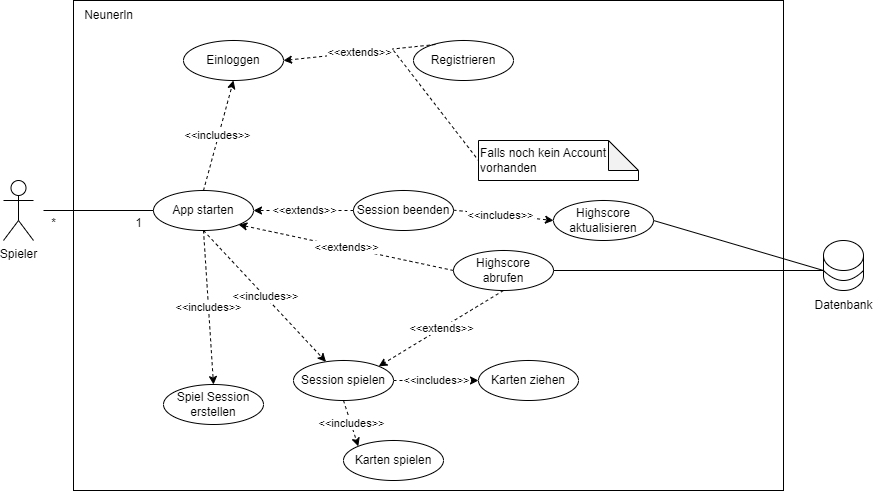

The diagram above was exported from draw.io. Its source (the exported page's mxGraphModel, read from the mxfile embedded in the PNG):
<mxGraphModel dx="956" dy="547" grid="1" gridSize="10" guides="1" tooltips="1" connect="1" arrows="1" fold="1" page="1" pageScale="1" pageWidth="1169" pageHeight="827" math="0" shadow="0">
  <root>
    <mxCell id="0" />
    <mxCell id="1" parent="0" />
    <mxCell id="SRUuakbCna23G8XX7YoJ-2" value="" style="rounded=0;whiteSpace=wrap;html=1;" parent="1" vertex="1">
      <mxGeometry x="180" y="30" width="710" height="490" as="geometry" />
    </mxCell>
    <mxCell id="SRUuakbCna23G8XX7YoJ-3" value="Spieler" style="shape=umlActor;verticalLabelPosition=bottom;verticalAlign=top;html=1;outlineConnect=0;" parent="1" vertex="1">
      <mxGeometry x="110" y="210" width="30" height="60" as="geometry" />
    </mxCell>
    <mxCell id="SRUuakbCna23G8XX7YoJ-4" value="App starten" style="ellipse;whiteSpace=wrap;html=1;align=center;" parent="1" vertex="1">
      <mxGeometry x="260" y="220" width="100" height="40" as="geometry" />
    </mxCell>
    <mxCell id="SRUuakbCna23G8XX7YoJ-7" value="Einloggen" style="ellipse;whiteSpace=wrap;html=1;align=center;" parent="1" vertex="1">
      <mxGeometry x="290" y="70" width="100" height="40" as="geometry" />
    </mxCell>
    <mxCell id="SRUuakbCna23G8XX7YoJ-10" value="" style="endArrow=none;html=1;rounded=0;entryX=0;entryY=0.5;entryDx=0;entryDy=0;" parent="1" target="SRUuakbCna23G8XX7YoJ-4" edge="1">
      <mxGeometry width="50" height="50" relative="1" as="geometry">
        <mxPoint x="150" y="240" as="sourcePoint" />
        <mxPoint x="200" y="190" as="targetPoint" />
      </mxGeometry>
    </mxCell>
    <mxCell id="SRUuakbCna23G8XX7YoJ-14" value="Registrieren         " style="ellipse;whiteSpace=wrap;html=1;align=center;" parent="1" vertex="1">
      <mxGeometry x="520" y="70" width="100" height="40" as="geometry" />
    </mxCell>
    <mxCell id="SRUuakbCna23G8XX7YoJ-17" value="&lt;font style=&quot;font-size: 12px;&quot;&gt;Falls noch kein Account vorhanden&lt;/font&gt;" style="shape=note;whiteSpace=wrap;html=1;backgroundOutline=1;darkOpacity=0.05;align=left;" parent="1" vertex="1">
      <mxGeometry x="585" y="170" width="160" height="40" as="geometry" />
    </mxCell>
    <mxCell id="SRUuakbCna23G8XX7YoJ-18" value="" style="endArrow=none;dashed=1;html=1;rounded=0;entryX=0;entryY=0.5;entryDx=0;entryDy=0;entryPerimeter=0;" parent="1" edge="1" target="SRUuakbCna23G8XX7YoJ-17">
      <mxGeometry width="50" height="50" relative="1" as="geometry">
        <mxPoint x="500" y="80" as="sourcePoint" />
        <mxPoint x="540" y="240" as="targetPoint" />
      </mxGeometry>
    </mxCell>
    <mxCell id="SRUuakbCna23G8XX7YoJ-22" value="Neunerln" style="text;html=1;align=center;verticalAlign=middle;resizable=0;points=[];autosize=1;strokeColor=none;fillColor=none;" parent="1" vertex="1">
      <mxGeometry x="180" y="30" width="70" height="30" as="geometry" />
    </mxCell>
    <mxCell id="SRUuakbCna23G8XX7YoJ-25" value="" style="endArrow=classic;html=1;rounded=0;entryX=0.5;entryY=1;entryDx=0;entryDy=0;dashed=1;exitX=0.5;exitY=0;exitDx=0;exitDy=0;" parent="1" source="SRUuakbCna23G8XX7YoJ-4" target="SRUuakbCna23G8XX7YoJ-7" edge="1">
      <mxGeometry relative="1" as="geometry">
        <mxPoint x="430" y="210" as="sourcePoint" />
        <mxPoint x="345.35533905932743" y="265.85786437626905" as="targetPoint" />
      </mxGeometry>
    </mxCell>
    <mxCell id="SRUuakbCna23G8XX7YoJ-26" value="&amp;lt;&amp;lt;includes&amp;gt;&amp;gt;" style="edgeLabel;resizable=0;html=1;align=center;verticalAlign=middle;" parent="SRUuakbCna23G8XX7YoJ-25" connectable="0" vertex="1">
      <mxGeometry relative="1" as="geometry">
        <mxPoint x="-1" as="offset" />
      </mxGeometry>
    </mxCell>
    <mxCell id="SRUuakbCna23G8XX7YoJ-28" value="" style="endArrow=classic;html=1;rounded=0;entryX=1;entryY=0.5;entryDx=0;entryDy=0;exitX=0.22;exitY=0.1;exitDx=0;exitDy=0;exitPerimeter=0;dashed=1;" parent="1" source="SRUuakbCna23G8XX7YoJ-14" target="SRUuakbCna23G8XX7YoJ-7" edge="1">
      <mxGeometry relative="1" as="geometry">
        <mxPoint x="490" y="280" as="sourcePoint" />
        <mxPoint x="590" y="280" as="targetPoint" />
      </mxGeometry>
    </mxCell>
    <mxCell id="SRUuakbCna23G8XX7YoJ-29" value="&amp;lt;&amp;lt;extends&amp;gt;&amp;gt;" style="edgeLabel;resizable=0;html=1;align=center;verticalAlign=middle;" parent="SRUuakbCna23G8XX7YoJ-28" connectable="0" vertex="1">
      <mxGeometry relative="1" as="geometry" />
    </mxCell>
    <mxCell id="SRUuakbCna23G8XX7YoJ-34" value="Karten ziehen" style="ellipse;whiteSpace=wrap;html=1;align=center;" parent="1" vertex="1">
      <mxGeometry x="585" y="390" width="100" height="40" as="geometry" />
    </mxCell>
    <mxCell id="SRUuakbCna23G8XX7YoJ-39" value="" style="endArrow=classic;html=1;rounded=0;dashed=1;exitX=1;exitY=0.5;exitDx=0;exitDy=0;entryX=0;entryY=0.5;entryDx=0;entryDy=0;" parent="1" target="SRUuakbCna23G8XX7YoJ-34" edge="1" source="f3FlR0FLvmJoAxLqKCOd-4">
      <mxGeometry relative="1" as="geometry">
        <mxPoint x="310" y="260" as="sourcePoint" />
        <mxPoint x="560" y="430" as="targetPoint" />
      </mxGeometry>
    </mxCell>
    <mxCell id="SRUuakbCna23G8XX7YoJ-40" value="&amp;lt;&amp;lt;includes&amp;gt;&amp;gt;" style="edgeLabel;resizable=0;html=1;align=center;verticalAlign=middle;" parent="SRUuakbCna23G8XX7YoJ-39" connectable="0" vertex="1">
      <mxGeometry relative="1" as="geometry" />
    </mxCell>
    <mxCell id="SRUuakbCna23G8XX7YoJ-50" value="*" style="text;html=1;align=center;verticalAlign=middle;resizable=0;points=[];autosize=1;strokeColor=none;fillColor=none;" parent="1" vertex="1">
      <mxGeometry x="145" y="238" width="30" height="30" as="geometry" />
    </mxCell>
    <mxCell id="SRUuakbCna23G8XX7YoJ-51" value="1" style="text;html=1;align=center;verticalAlign=middle;resizable=0;points=[];autosize=1;strokeColor=none;fillColor=none;" parent="1" vertex="1">
      <mxGeometry x="230" y="238" width="30" height="30" as="geometry" />
    </mxCell>
    <mxCell id="SRUuakbCna23G8XX7YoJ-57" value="Spiel Session erstellen" style="ellipse;whiteSpace=wrap;html=1;align=center;" parent="1" vertex="1">
      <mxGeometry x="270" y="414" width="100" height="40" as="geometry" />
    </mxCell>
    <mxCell id="SRUuakbCna23G8XX7YoJ-70" value="" style="endArrow=classic;html=1;rounded=0;entryX=0.5;entryY=0;entryDx=0;entryDy=0;dashed=1;" parent="1" target="SRUuakbCna23G8XX7YoJ-57" edge="1">
      <mxGeometry relative="1" as="geometry">
        <mxPoint x="310" y="260" as="sourcePoint" />
        <mxPoint x="410" y="260" as="targetPoint" />
      </mxGeometry>
    </mxCell>
    <mxCell id="SRUuakbCna23G8XX7YoJ-71" value="&amp;lt;&amp;lt;includes&amp;gt;&amp;gt;" style="edgeLabel;resizable=0;html=1;align=center;verticalAlign=middle;" parent="SRUuakbCna23G8XX7YoJ-70" connectable="0" vertex="1">
      <mxGeometry relative="1" as="geometry" />
    </mxCell>
    <mxCell id="f3FlR0FLvmJoAxLqKCOd-4" value="Session spielen" style="ellipse;whiteSpace=wrap;html=1;align=center;" vertex="1" parent="1">
      <mxGeometry x="400" y="390" width="100" height="40" as="geometry" />
    </mxCell>
    <mxCell id="f3FlR0FLvmJoAxLqKCOd-5" value="" style="endArrow=classic;html=1;rounded=0;dashed=1;exitX=0.5;exitY=1;exitDx=0;exitDy=0;" edge="1" parent="1" source="SRUuakbCna23G8XX7YoJ-4" target="f3FlR0FLvmJoAxLqKCOd-4">
      <mxGeometry relative="1" as="geometry">
        <mxPoint x="320" y="270" as="sourcePoint" />
        <mxPoint x="340" y="440" as="targetPoint" />
      </mxGeometry>
    </mxCell>
    <mxCell id="f3FlR0FLvmJoAxLqKCOd-6" value="&amp;lt;&amp;lt;includes&amp;gt;&amp;gt;" style="edgeLabel;resizable=0;html=1;align=center;verticalAlign=middle;" connectable="0" vertex="1" parent="f3FlR0FLvmJoAxLqKCOd-5">
      <mxGeometry relative="1" as="geometry" />
    </mxCell>
    <mxCell id="f3FlR0FLvmJoAxLqKCOd-7" value="Karten spielen" style="ellipse;whiteSpace=wrap;html=1;align=center;" vertex="1" parent="1">
      <mxGeometry x="450" y="470" width="100" height="40" as="geometry" />
    </mxCell>
    <mxCell id="f3FlR0FLvmJoAxLqKCOd-10" value="" style="endArrow=classic;html=1;rounded=0;entryX=0;entryY=0;entryDx=0;entryDy=0;dashed=1;exitX=0.5;exitY=1;exitDx=0;exitDy=0;" edge="1" parent="1" source="f3FlR0FLvmJoAxLqKCOd-4" target="f3FlR0FLvmJoAxLqKCOd-7">
      <mxGeometry relative="1" as="geometry">
        <mxPoint x="500" y="440" as="sourcePoint" />
        <mxPoint x="450" y="480.9999999999999" as="targetPoint" />
      </mxGeometry>
    </mxCell>
    <mxCell id="f3FlR0FLvmJoAxLqKCOd-11" value="&amp;lt;&amp;lt;includes&amp;gt;&amp;gt;" style="edgeLabel;resizable=0;html=1;align=center;verticalAlign=middle;" connectable="0" vertex="1" parent="f3FlR0FLvmJoAxLqKCOd-10">
      <mxGeometry relative="1" as="geometry" />
    </mxCell>
    <mxCell id="f3FlR0FLvmJoAxLqKCOd-12" value="Highscore abrufen" style="ellipse;whiteSpace=wrap;html=1;align=center;" vertex="1" parent="1">
      <mxGeometry x="560" y="280" width="100" height="40" as="geometry" />
    </mxCell>
    <mxCell id="f3FlR0FLvmJoAxLqKCOd-19" value="" style="endArrow=classic;html=1;rounded=0;dashed=1;exitX=0;exitY=0.5;exitDx=0;exitDy=0;entryX=1;entryY=1;entryDx=0;entryDy=0;" edge="1" parent="1" source="f3FlR0FLvmJoAxLqKCOd-12" target="SRUuakbCna23G8XX7YoJ-4">
      <mxGeometry relative="1" as="geometry">
        <mxPoint x="485" y="401" as="sourcePoint" />
        <mxPoint x="360" y="240" as="targetPoint" />
      </mxGeometry>
    </mxCell>
    <mxCell id="f3FlR0FLvmJoAxLqKCOd-20" value="&amp;lt;&amp;lt;extends&amp;gt;&amp;gt;" style="edgeLabel;resizable=0;html=1;align=center;verticalAlign=middle;" connectable="0" vertex="1" parent="f3FlR0FLvmJoAxLqKCOd-19">
      <mxGeometry relative="1" as="geometry" />
    </mxCell>
    <mxCell id="f3FlR0FLvmJoAxLqKCOd-22" value="" style="endArrow=classic;html=1;rounded=0;dashed=1;exitX=0.5;exitY=1;exitDx=0;exitDy=0;entryX=1;entryY=0;entryDx=0;entryDy=0;" edge="1" parent="1" source="f3FlR0FLvmJoAxLqKCOd-12" target="f3FlR0FLvmJoAxLqKCOd-4">
      <mxGeometry relative="1" as="geometry">
        <mxPoint x="520" y="310" as="sourcePoint" />
        <mxPoint x="355" y="264" as="targetPoint" />
      </mxGeometry>
    </mxCell>
    <mxCell id="f3FlR0FLvmJoAxLqKCOd-23" value="&amp;lt;&amp;lt;extends&amp;gt;&amp;gt;" style="edgeLabel;resizable=0;html=1;align=center;verticalAlign=middle;" connectable="0" vertex="1" parent="f3FlR0FLvmJoAxLqKCOd-22">
      <mxGeometry relative="1" as="geometry" />
    </mxCell>
    <mxCell id="f3FlR0FLvmJoAxLqKCOd-24" value="" style="shape=cylinder3;whiteSpace=wrap;html=1;boundedLbl=1;backgroundOutline=1;size=15;" vertex="1" parent="1">
      <mxGeometry x="930" y="270" width="40" height="50" as="geometry" />
    </mxCell>
    <mxCell id="f3FlR0FLvmJoAxLqKCOd-25" value="" style="endArrow=none;html=1;entryX=1;entryY=0;entryDx=0;entryDy=30;entryPerimeter=0;curved=1;" edge="1" parent="1" target="f3FlR0FLvmJoAxLqKCOd-24">
      <mxGeometry width="50" height="50" relative="1" as="geometry">
        <mxPoint x="930" y="300" as="sourcePoint" />
        <mxPoint x="980" y="250" as="targetPoint" />
        <Array as="points">
          <mxPoint x="950" y="320" />
        </Array>
      </mxGeometry>
    </mxCell>
    <mxCell id="f3FlR0FLvmJoAxLqKCOd-26" value="" style="endArrow=none;html=1;rounded=0;" edge="1" parent="1">
      <mxGeometry width="50" height="50" relative="1" as="geometry">
        <mxPoint x="660" y="300" as="sourcePoint" />
        <mxPoint x="930" y="300" as="targetPoint" />
      </mxGeometry>
    </mxCell>
    <mxCell id="f3FlR0FLvmJoAxLqKCOd-27" value="Session beenden" style="ellipse;whiteSpace=wrap;html=1;align=center;" vertex="1" parent="1">
      <mxGeometry x="460" y="220" width="100" height="40" as="geometry" />
    </mxCell>
    <mxCell id="f3FlR0FLvmJoAxLqKCOd-28" value="" style="endArrow=classic;html=1;rounded=0;dashed=1;exitX=0;exitY=0.5;exitDx=0;exitDy=0;entryX=1;entryY=0.5;entryDx=0;entryDy=0;" edge="1" parent="1" source="f3FlR0FLvmJoAxLqKCOd-27" target="SRUuakbCna23G8XX7YoJ-4">
      <mxGeometry relative="1" as="geometry">
        <mxPoint x="575" y="263" as="sourcePoint" />
        <mxPoint x="360" y="217" as="targetPoint" />
      </mxGeometry>
    </mxCell>
    <mxCell id="f3FlR0FLvmJoAxLqKCOd-29" value="&amp;lt;&amp;lt;extends&amp;gt;&amp;gt;" style="edgeLabel;resizable=0;html=1;align=center;verticalAlign=middle;" connectable="0" vertex="1" parent="f3FlR0FLvmJoAxLqKCOd-28">
      <mxGeometry relative="1" as="geometry" />
    </mxCell>
    <mxCell id="f3FlR0FLvmJoAxLqKCOd-32" value="Highscore aktualisieren" style="ellipse;whiteSpace=wrap;html=1;align=center;" vertex="1" parent="1">
      <mxGeometry x="660" y="230" width="100" height="40" as="geometry" />
    </mxCell>
    <mxCell id="f3FlR0FLvmJoAxLqKCOd-34" value="" style="endArrow=none;html=1;rounded=0;entryX=0;entryY=0;entryDx=0;entryDy=30;entryPerimeter=0;exitX=1;exitY=0.5;exitDx=0;exitDy=0;" edge="1" parent="1" source="f3FlR0FLvmJoAxLqKCOd-32" target="f3FlR0FLvmJoAxLqKCOd-24">
      <mxGeometry width="50" height="50" relative="1" as="geometry">
        <mxPoint x="715" y="247.66" as="sourcePoint" />
        <mxPoint x="985" y="247.66" as="targetPoint" />
      </mxGeometry>
    </mxCell>
    <mxCell id="f3FlR0FLvmJoAxLqKCOd-35" value="" style="endArrow=classic;html=1;rounded=0;dashed=1;exitX=1;exitY=0.5;exitDx=0;exitDy=0;entryX=0;entryY=0.5;entryDx=0;entryDy=0;" edge="1" parent="1" target="f3FlR0FLvmJoAxLqKCOd-32">
      <mxGeometry relative="1" as="geometry">
        <mxPoint x="560" y="239.66" as="sourcePoint" />
        <mxPoint x="645" y="239.66" as="targetPoint" />
      </mxGeometry>
    </mxCell>
    <mxCell id="f3FlR0FLvmJoAxLqKCOd-36" value="&amp;lt;&amp;lt;includes&amp;gt;&amp;gt;" style="edgeLabel;resizable=0;html=1;align=center;verticalAlign=middle;" connectable="0" vertex="1" parent="f3FlR0FLvmJoAxLqKCOd-35">
      <mxGeometry relative="1" as="geometry">
        <mxPoint x="-3" as="offset" />
      </mxGeometry>
    </mxCell>
    <mxCell id="f3FlR0FLvmJoAxLqKCOd-37" value="Datenbank" style="text;html=1;align=center;verticalAlign=middle;resizable=0;points=[];autosize=1;strokeColor=none;fillColor=none;" vertex="1" parent="1">
      <mxGeometry x="910" y="320" width="80" height="30" as="geometry" />
    </mxCell>
  </root>
</mxGraphModel>